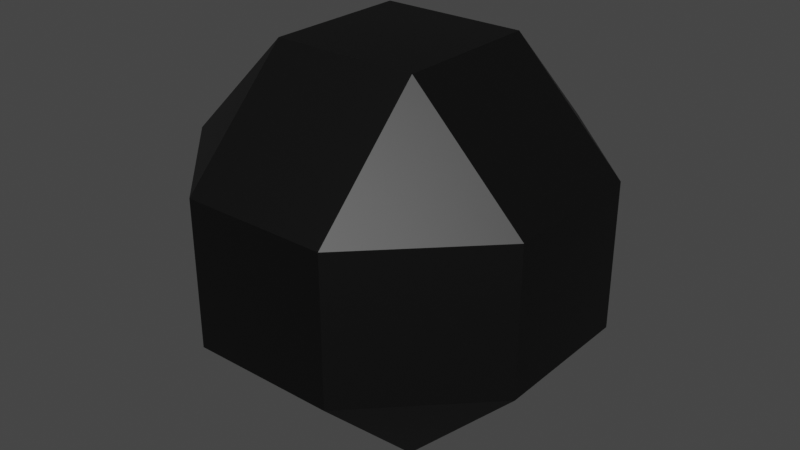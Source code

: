 # Source: boulder.blend  (saved by Blender 2.80.75; exported with 4.5.12 LTS)
import bpy
from mathutils import Matrix  # noqa: F401  (used for matrix-valued properties, if any)

bpy.ops.wm.read_factory_settings(use_empty=True)
scene = bpy.context.scene
scene.name = 'Scene'

# ---- collections
col_collection = bpy.data.collections.new('Collection'); scene.collection.children.link(col_collection)

# ---- materials (node trees are filled in below, after node groups)
mat_material_001 = bpy.data.materials.new('Material.001')
mat_material_001.use_transparent_shadow = False

# ---- material node trees
mat_material_001.use_nodes = True; mat_material_001.node_tree.nodes.clear()
_N = mat_material_001.node_tree.nodes; _L = mat_material_001.node_tree.links
n0 = _N.new('ShaderNodeOutputMaterial'); n0.name = 'Material Output'; n0.location = (300, 300)
n1 = _N.new('ShaderNodeBsdfPrincipled'); n1.name = 'Principled BSDF'; n1.location = (10, 300)
n1.distribution = 'GGX'
n1.subsurface_method = 'BURLEY'
n1.inputs[0].default_value = (0.0, 0.0, 0.0, 1.0)
n1.inputs[3].default_value = 1.45
n1.inputs[27].default_value = (0.0, 0.0, 0.0, 1.0)
n1.inputs[28].default_value = 1.0
_L.new(n1.outputs[0], n0.inputs[0])
n0.is_active_output = True

# ---- world
world_world = bpy.data.worlds.new('World'); scene.world = world_world
world_world.use_nodes = True; world_world.node_tree.nodes.clear()
_N = world_world.node_tree.nodes; _L = world_world.node_tree.links
n0 = _N.new('ShaderNodeOutputWorld'); n0.name = 'World Output'; n0.location = (300, 300)
n1 = _N.new('ShaderNodeBackground'); n1.name = 'Background'; n1.location = (10, 300)
n1.inputs[0].default_value = (0.05088, 0.05088, 0.05088, 1.0)
_L.new(n1.outputs[0], n0.inputs[0])
n0.is_active_output = True
world_world.color = (0.05088, 0.05088, 0.05088)
world_world.use_sun_shadow = False
world_world.sun_shadow_jitter_overblur = 0.0

# ---- meshes
me_cube = bpy.data.meshes.new('Cube')
me_cube.from_pydata([(0.3972, 1.0, 0.3972), (0.3972, 0.3972, 1.0), (1.0, 0.3972, 0.3972), (0.3972, 0.3972, -1.0), (0.3972, 1.0, -0.3972), (1.0, 0.3972, -0.3972), (1.0, -0.3972, 0.3972), (0.3972, -0.3972, 1.0), (0.3972, -1.0, 0.3972), (1.0, -0.3972, -0.3972), (0.3972, -1.0, -0.3972), (0.3972, -0.3972, -1.0), (-0.3972, 1.0, 0.3972), (-1.0, 0.3972, 0.3972), (-0.3972, 0.3972, 1.0), (-1.0, 0.3972, -0.3972), (-0.3972, 1.0, -0.3972), (-0.3972, 0.3972, -1.0), (-1.0, -0.3972, 0.3972), (-0.3972, -1.0, 0.3972), (-0.3972, -0.3972, 1.0), (-0.3972, -0.3972, -1.0), (-0.3972, -1.0, -0.3972), (-1.0, -0.3972, -0.3972)], [], [(17, 3, 11, 21), (23, 18, 13, 15), (10, 8, 19, 22), (1, 14, 20, 7), (5, 2, 6, 9), (0, 1, 2), (3, 4, 5), (6, 7, 8), (9, 10, 11), (12, 13, 14), (15, 16, 17), (18, 19, 20), (21, 22, 23), (17, 21, 23, 15), (3, 17, 16, 4), (2, 5, 4, 0), (22, 19, 18, 23), (8, 10, 9, 6), (12, 16, 15, 13), (7, 20, 19, 8), (1, 7, 6, 2), (21, 11, 10, 22), (20, 14, 13, 18), (14, 1, 0, 12), (11, 3, 5, 9), (16, 12, 0, 4)])
_uv = me_cube.uv_layers.new(name='UVMap')
_uv.uv.foreach_set('vector', [0.4504, 0.8254, 0.5496, 0.8254, 0.5496, 0.9246, 0.4504, 0.9246, 0.4504, 0.5754, 0.5496, 0.5754, 0.5496, 0.6746, 0.4504, 0.6746, 0.4504, 0.3254, 0.5496, 0.3254, 0.5496, 0.4246, 0.4504, 0.4246, 0.4504, 0.07535, 0.5496, 0.07535, 0.5496, 0.1746, 0.4504, 0.1746, 0.2004, 0.5754, 0.2996, 0.5754, 0.2996, 0.6746, 0.2004, 0.6746, 0.7996, 0.6746, 0.875, 0.6746, 0.7996, 0.75, 0.5496, 0.8254, 0.5496, 0.75, 0.625, 0.8254, 0.2996, 0.6746, 0.375, 0.6746, 0.2996, 0.75, 0.2004, 0.6746, 0.2004, 0.75, 0.125, 0.6746, 0.7996, 0.5754, 0.7996, 0.5, 0.875, 0.5754, 0.4504, 0.6746, 0.4504, 0.75, 0.375, 0.6746, 0.5496, 0.5754, 0.5496, 0.5, 0.625, 0.5754, 0.4504, 0.9246, 0.4504, 1.0, 0.375, 0.9246, 0.4504, 0.8254, 0.4504, 0.9246, 0.375, 0.9246, 0.375, 0.8254, 0.5496, 0.8254, 0.4504, 0.8254, 0.4504, 0.75, 0.5496, 0.75, 0.2996, 0.5754, 0.2004, 0.5754, 0.2004, 0.5, 0.2996, 0.5, 0.4504, 0.4246, 0.5496, 0.4246, 0.5496, 0.5754, 0.4504, 0.5754, 0.5496, 0.3254, 0.4504, 0.3254, 0.4504, 0.25, 0.5496, 0.25, 0.7996, 0.5754, 0.7004, 0.5754, 0.7004, 0.5, 0.7996, 0.5, 0.4504, 0.1746, 0.5496, 0.1746, 0.5496, 0.25, 0.4504, 0.25, 0.4504, 0.07535, 0.4504, 0.1746, 0.375, 0.1746, 0.375, 0.07535, 0.4504, 0.9246, 0.5496, 0.9246, 0.5496, 1.0, 0.4504, 1.0, 0.5496, 0.1746, 0.5496, 0.07535, 0.625, 0.07535, 0.625, 0.1746, 0.5496, 0.07535, 0.4504, 0.07535, 0.4504, 0.0, 0.5496, 0.0, 0.5496, 0.9246, 0.5496, 0.8254, 0.625, 0.8254, 0.625, 0.9246, 0.7004, 0.5754, 0.7996, 0.5754, 0.7996, 0.6746, 0.7004, 0.6746])
me_cube.materials.append(mat_material_001)
me_cube.materials.append(None)
me_cube.materials.append(None)
me_cube.use_remesh_preserve_volume = False
me_cube.use_remesh_preserve_attributes = False
me_cube.use_mirror_vertex_groups = False
me_cube.update()

# ---- objects
ob_cube = bpy.data.objects.new('Cube', me_cube)

# ---- transforms, parenting, visibility, modifiers, constraints
ob_cube.location = (0.0, 0.0, 0.0)
ob_cube.lock_rotations_4d = False
ob_cube.empty_display_type = 'ARROWS'
ob_cube.lineart.crease_threshold = 0.0

# ---- collection membership
col_collection.objects.link(ob_cube)

# ---- scene / render settings (as saved in the file)
scene.frame_start = 1; scene.frame_end = 250; scene.frame_set(1)
scene.render.engine = 'BLENDER_EEVEE_NEXT'
scene.cycles.use_denoising = False
scene.cycles.samples = 128
scene.cycles.sampling_pattern = 'TABULATED_SOBOL'
scene.cycles.use_adaptive_sampling = False
scene.cycles.use_light_tree = False
scene.view_settings.view_transform = 'Filmic'
bpy.context.view_layer.update()

# ---- added for rendering (the .blend has no active camera and no usable light): camera, sun
cam_auto = bpy.data.cameras.new('AutoCamera')
cam_auto.lens = 50.0
cam_auto.sensor_width = 36.0
cam_auto.clip_end = 1000.0
ob_auto_camera = bpy.data.objects.new('AutoCamera', cam_auto)
scene.collection.objects.link(ob_auto_camera)
ob_auto_camera.location = (3.20507, -3.84609, 2.56406)
ob_auto_camera.rotation_euler = (1.09748, -7.21219e-08, 0.694738)
scene.camera = ob_auto_camera
light_auto_sun = bpy.data.lights.new('AutoSun', 'SUN')
light_auto_sun.energy = 3.0
light_auto_sun.angle = 0.0523599
ob_auto_sun = bpy.data.objects.new('AutoSun', light_auto_sun)
scene.collection.objects.link(ob_auto_sun)
ob_auto_sun.rotation_euler = (0.872665, 0.174533, 0.523599)
bpy.context.view_layer.update()
